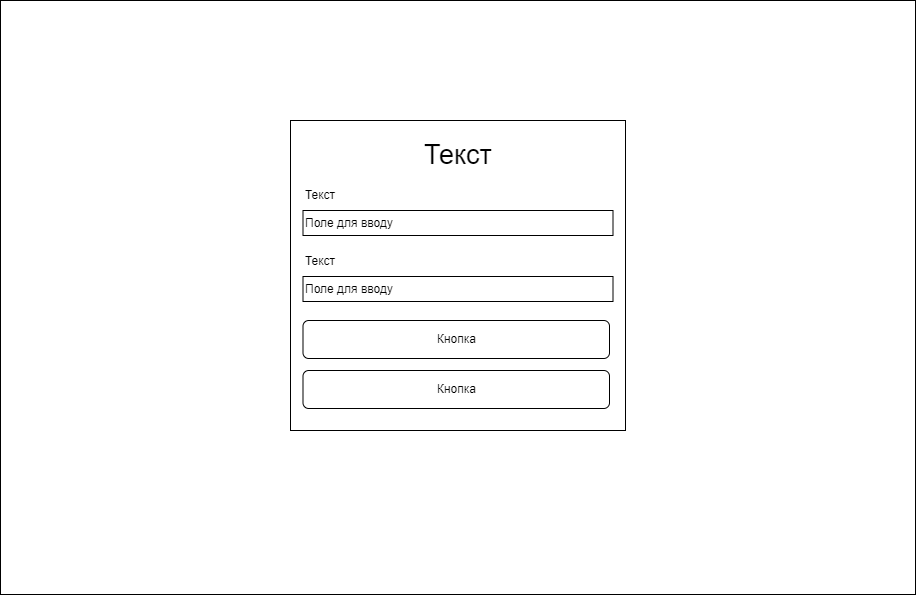

The diagram above was exported from draw.io. Its source (the exported page's mxGraphModel, read from the mxfile embedded in the PNG):
<mxGraphModel dx="2219" dy="1392" grid="1" gridSize="10" guides="1" tooltips="1" connect="1" arrows="1" fold="1" page="1" pageScale="1" pageWidth="1169" pageHeight="827" math="0" shadow="0">
  <root>
    <mxCell id="0" />
    <mxCell id="1" parent="0" />
    <mxCell id="J5jne0U9HA_Bkl0gIWPn-1" value="" style="group" vertex="1" connectable="0" parent="1">
      <mxGeometry x="-1009" y="-90" width="915" height="594" as="geometry" />
    </mxCell>
    <mxCell id="J5jne0U9HA_Bkl0gIWPn-2" value="" style="rounded=0;whiteSpace=wrap;html=1;" vertex="1" parent="J5jne0U9HA_Bkl0gIWPn-1">
      <mxGeometry width="915" height="594" as="geometry" />
    </mxCell>
    <mxCell id="J5jne0U9HA_Bkl0gIWPn-3" value="" style="rounded=0;whiteSpace=wrap;html=1;" vertex="1" parent="J5jne0U9HA_Bkl0gIWPn-1">
      <mxGeometry x="290" y="120" width="335" height="310" as="geometry" />
    </mxCell>
    <mxCell id="J5jne0U9HA_Bkl0gIWPn-4" value="&lt;font style=&quot;font-size: 27px;&quot;&gt;Текст&lt;/font&gt;" style="text;html=1;align=center;verticalAlign=middle;whiteSpace=wrap;rounded=0;" vertex="1" parent="J5jne0U9HA_Bkl0gIWPn-1">
      <mxGeometry x="427.5" y="140" width="60" height="30" as="geometry" />
    </mxCell>
    <mxCell id="J5jne0U9HA_Bkl0gIWPn-5" value="Текст" style="text;html=1;align=center;verticalAlign=middle;whiteSpace=wrap;rounded=0;" vertex="1" parent="J5jne0U9HA_Bkl0gIWPn-1">
      <mxGeometry x="290" y="180" width="60" height="30" as="geometry" />
    </mxCell>
    <mxCell id="J5jne0U9HA_Bkl0gIWPn-6" value="Поле для вводу" style="rounded=0;whiteSpace=wrap;html=1;align=left;" vertex="1" parent="J5jne0U9HA_Bkl0gIWPn-1">
      <mxGeometry x="302.5" y="210" width="310" height="25" as="geometry" />
    </mxCell>
    <mxCell id="J5jne0U9HA_Bkl0gIWPn-7" value="Кнопка" style="rounded=1;whiteSpace=wrap;html=1;" vertex="1" parent="J5jne0U9HA_Bkl0gIWPn-1">
      <mxGeometry x="302.5" y="320" width="306.5" height="38" as="geometry" />
    </mxCell>
    <mxCell id="J5jne0U9HA_Bkl0gIWPn-8" value="Текст" style="text;html=1;align=center;verticalAlign=middle;whiteSpace=wrap;rounded=0;" vertex="1" parent="J5jne0U9HA_Bkl0gIWPn-1">
      <mxGeometry x="290" y="246" width="60" height="30" as="geometry" />
    </mxCell>
    <mxCell id="J5jne0U9HA_Bkl0gIWPn-9" value="&lt;span style=&quot;text-align: center;&quot;&gt;Поле для вводу&lt;/span&gt;" style="rounded=0;whiteSpace=wrap;html=1;align=left;" vertex="1" parent="J5jne0U9HA_Bkl0gIWPn-1">
      <mxGeometry x="302.5" y="276" width="310" height="25" as="geometry" />
    </mxCell>
    <mxCell id="J5jne0U9HA_Bkl0gIWPn-10" value="Кнопка" style="rounded=1;whiteSpace=wrap;html=1;" vertex="1" parent="J5jne0U9HA_Bkl0gIWPn-1">
      <mxGeometry x="302.5" y="370" width="306.5" height="38" as="geometry" />
    </mxCell>
  </root>
</mxGraphModel>